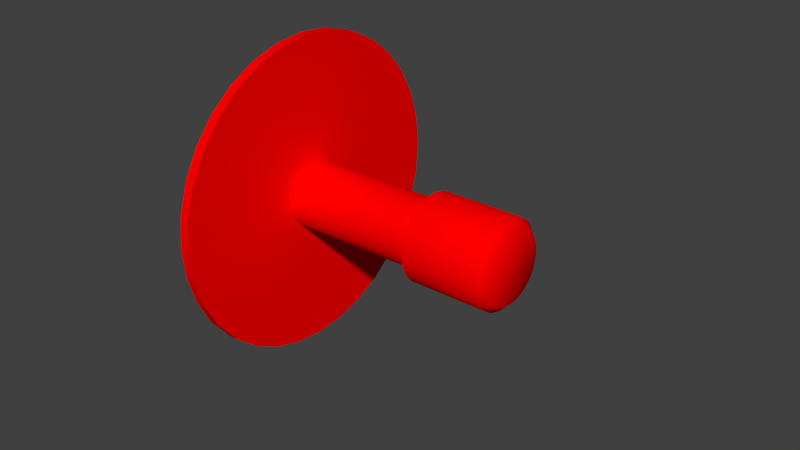 # Source: PowerPeg.blend  (saved by Blender 2.66.1; exported with 4.5.12 LTS)
import bpy
from mathutils import Matrix  # noqa: F401  (used for matrix-valued properties, if any)

bpy.ops.wm.read_factory_settings(use_empty=True)
scene = bpy.context.scene
scene.name = 'Scene'

# ---- collections
col_collection_1 = bpy.data.collections.new('Collection 1'); scene.collection.children.link(col_collection_1)

# ---- materials (node trees are filled in below, after node groups)
mat_steel = bpy.data.materials.new('Steel')
mat_steel.alpha_threshold = 0.0
mat_steel.use_transparent_shadow = False
mat_steel.roughness = 0.5
mat_steel.specular_intensity = 0.8
mat_steel.line_color = (0.0, 0.0, 0.0, 1.0)
mat_red_color = bpy.data.materials.new('Red Color')
mat_red_color.alpha_threshold = 0.0
mat_red_color.use_transparent_shadow = False
mat_red_color.diffuse_color = (1.0, 0.0, 0.0, 1.0)
mat_red_color.roughness = 0.5
mat_red_color.line_color = (0.0, 0.0, 0.0, 1.0)

# ---- material node trees

# ---- world
world_world = bpy.data.worlds.new('World'); scene.world = world_world
world_world.color = (0.05088, 0.05088, 0.05088)
world_world.use_sun_shadow = False
world_world.sun_shadow_jitter_overblur = 0.0
world_world.cycles.sampling_method = 'MANUAL'
world_world.cycles.sample_map_resolution = 256

# ---- meshes
me_cylinder = bpy.data.meshes.new('Cylinder')
me_cylinder.from_pydata([(-0.00127, 0.01905, 1.219e-08), (0.00127, 0.01905, -1.219e-08), (-0.00127, 0.01868, -0.003716), (0.00127, 0.01868, -0.003716), (-0.00127, 0.0176, -0.00729), (0.00127, 0.0176, -0.00729), (-0.00127, 0.01584, -0.01058), (0.00127, 0.01584, -0.01058), (-0.00127, 0.01347, -0.01347), (0.00127, 0.01347, -0.01347), (-0.00127, 0.01058, -0.01584), (0.00127, 0.01058, -0.01584), (-0.00127, 0.00729, -0.0176), (0.00127, 0.00729, -0.0176), (-0.00127, 0.003716, -0.01868), (0.00127, 0.003716, -0.01868), (-0.00127, -9.937e-09, -0.01905), (0.00127, 1.281e-08, -0.01905), (-0.00127, -0.003716, -0.01868), (0.00127, -0.003716, -0.01868), (-0.00127, -0.00729, -0.0176), (0.00127, -0.00729, -0.0176), (-0.00127, -0.01058, -0.01584), (0.00127, -0.01058, -0.01584), (-0.00127, -0.01347, -0.01347), (0.00127, -0.01347, -0.01347), (-0.00127, -0.01584, -0.01058), (0.00127, -0.01584, -0.01058), (-0.00127, -0.0176, -0.00729), (0.00127, -0.0176, -0.00729), (-0.00127, -0.01868, -0.003716), (0.00127, -0.01868, -0.003716), (-0.00127, -0.01905, 1.839e-08), (0.00127, -0.01905, -5.98e-09), (-0.00127, -0.01868, 0.003716), (0.00127, -0.01868, 0.003716), (-0.00127, -0.0176, 0.00729), (0.00127, -0.0176, 0.00729), (-0.00127, -0.01584, 0.01058), (0.00127, -0.01584, 0.01058), (-0.00127, -0.01347, 0.01347), (0.00127, -0.01347, 0.01347), (-0.00127, -0.01058, 0.01584), (0.00127, -0.01058, 0.01584), (-0.00127, -0.00729, 0.0176), (0.00127, -0.00729, 0.0176), (-0.00127, -0.003716, 0.01868), (0.00127, -0.003716, 0.01868), (-0.00127, 7.02e-09, 0.01905), (0.00127, 2.977e-08, 0.01905), (-0.00127, 0.003716, 0.01868), (0.00127, 0.003716, 0.01868), (-0.00127, 0.00729, 0.0176), (0.00127, 0.00729, 0.0176), (-0.00127, 0.01058, 0.01584), (0.00127, 0.01058, 0.01584), (-0.00127, 0.01347, 0.01347), (0.00127, 0.01347, 0.01347), (-0.00127, 0.01584, 0.01058), (0.00127, 0.01584, 0.01058), (-0.00127, 0.0176, 0.00729), (0.00127, 0.0176, 0.00729), (-0.00127, 0.01868, 0.003716), (0.00127, 0.01868, 0.003716)], [], [(0, 1, 3, 2), (2, 3, 5, 4), (4, 5, 7, 6), (6, 7, 9, 8), (8, 9, 11, 10), (10, 11, 13, 12), (12, 13, 15, 14), (14, 15, 17, 16), (16, 17, 19, 18), (18, 19, 21, 20), (20, 21, 23, 22), (22, 23, 25, 24), (24, 25, 27, 26), (26, 27, 29, 28), (28, 29, 31, 30), (30, 31, 33, 32), (32, 33, 35, 34), (34, 35, 37, 36), (36, 37, 39, 38), (38, 39, 41, 40), (40, 41, 43, 42), (42, 43, 45, 44), (44, 45, 47, 46), (46, 47, 49, 48), (48, 49, 51, 50), (50, 51, 53, 52), (52, 53, 55, 54), (54, 55, 57, 56), (56, 57, 59, 58), (58, 59, 61, 60), (3, 1, 63, 61, 59, 57, 55, 53, 51, 49, 47, 45, 43, 41, 39, 37, 35, 33, 31, 29, 27, 25, 23, 21, 19, 17, 15, 13, 11, 9, 7, 5), (62, 63, 1, 0), (60, 61, 63, 62), (0, 2, 4, 6, 8, 10, 12, 14, 16, 18, 20, 22, 24, 26, 28, 30, 32, 34, 36, 38, 40, 42, 44, 46, 48, 50, 52, 54, 56, 58, 60, 62)])
me_cylinder.polygons.foreach_set('use_smooth', [True] * 34)
_k = set([(0, 2), (0, 62), (1, 3), (1, 63), (2, 4), (3, 5), (4, 6), (5, 7), (6, 8), (7, 9), (8, 10), (9, 11), (10, 12), (11, 13), (12, 14), (13, 15), (14, 16), (15, 17), (16, 18), (17, 19), (18, 20), (19, 21), (20, 22), (21, 23), (22, 24), (23, 25), (24, 26), (25, 27), (26, 28), (27, 29), (28, 30), (29, 31), (30, 32), (31, 33), (32, 34), (33, 35), (34, 36), (35, 37), (36, 38), (37, 39), (38, 40), (39, 41), (40, 42), (41, 43), (42, 44), (43, 45), (44, 46), (45, 47), (46, 48), (47, 49), (48, 50), (49, 51), (50, 52), (51, 53), (52, 54), (53, 55), (54, 56), (55, 57), (56, 58), (57, 59), (58, 60), (59, 61), (60, 62), (61, 63)])
me_cylinder.attributes.new('sharp_edge', 'BOOLEAN', 'EDGE').data.foreach_set('value', [ (min(e.vertices), max(e.vertices)) in _k for e in me_cylinder.edges])
me_cylinder.materials.append(mat_steel)
me_cylinder.use_remesh_preserve_volume = False
me_cylinder.use_remesh_preserve_attributes = False
me_cylinder.use_mirror_vertex_groups = False
me_cylinder.update()
me_cylinder_003 = bpy.data.meshes.new('Cylinder.003')
me_cylinder_003.from_pydata([(0.01397, -7.516e-09, 0.0113), (-0.01397, 8.937e-09, 0.01384), (0.01397, -0.001108, 0.01125), (-0.01397, -0.001357, 0.01378), (0.01397, -0.002205, 0.01109), (-0.01397, -0.002701, 0.01358), (0.01397, -0.003281, 0.01082), (-0.01397, -0.004018, 0.01325), (0.01397, -0.004325, 0.01044), (-0.01397, -0.005297, 0.01279), (0.01397, -0.005328, 0.009968), (-0.01397, -0.006526, 0.01221), (0.01397, -0.00628, 0.009398), (-0.01397, -0.007691, 0.01151), (0.01397, -0.007171, 0.008737), (-0.01397, -0.008782, 0.0107), (0.01397, -0.007992, 0.007992), (-0.01397, -0.009788, 0.009788), (0.01397, -0.008737, 0.007171), (-0.01397, -0.0107, 0.008782), (0.01397, -0.009398, 0.00628), (-0.01397, -0.01151, 0.007691), (0.01397, -0.009968, 0.005328), (-0.01397, -0.01221, 0.006526), (0.01397, -0.01044, 0.004325), (-0.01397, -0.01279, 0.005297), (0.01397, -0.01082, 0.003281), (-0.01397, -0.01325, 0.004018), (0.01397, -0.01109, 0.002205), (-0.01397, -0.01358, 0.002701), (0.01397, -0.01125, 0.001108), (-0.01397, -0.01378, 0.001357), (0.01397, -0.0113, 7.074e-09), (-0.01397, -0.01384, -1.189e-08), (0.01397, -0.01125, -0.001108), (-0.01397, -0.01378, -0.001357), (0.01397, -0.01109, -0.002205), (-0.01397, -0.01358, -0.002701), (0.01397, -0.01082, -0.003281), (-0.01397, -0.01325, -0.004018), (0.01397, -0.01044, -0.004325), (-0.01397, -0.01279, -0.005297), (0.01397, -0.009968, -0.005328), (-0.01397, -0.01221, -0.006526), (0.01397, -0.009398, -0.00628), (-0.01397, -0.01151, -0.007691), (0.01397, -0.008737, -0.007171), (-0.01397, -0.0107, -0.008782), (0.01397, -0.007992, -0.007992), (-0.01397, -0.009788, -0.009788), (0.01397, -0.007171, -0.008737), (-0.01397, -0.008782, -0.0107), (0.01397, -0.00628, -0.009398), (-0.01397, -0.007691, -0.01151), (0.01397, -0.005328, -0.009968), (-0.01397, -0.006526, -0.01221), (0.01397, -0.004325, -0.01044), (-0.01397, -0.005297, -0.01279), (0.01397, -0.003281, -0.01082), (-0.01397, -0.004018, -0.01325), (0.01397, -0.002205, -0.01109), (-0.01397, -0.002701, -0.01358), (0.01397, -0.001108, -0.01125), (-0.01397, -0.001357, -0.01378), (0.01397, 1.557e-09, -0.0113), (-0.01397, 2.005e-08, -0.01384), (0.01397, 0.001108, -0.01125), (-0.01397, 0.001357, -0.01378), (0.01397, 0.002205, -0.01109), (-0.01397, 0.002701, -0.01358), (0.01397, 0.003281, -0.01082), (-0.01397, 0.004018, -0.01325), (0.01397, 0.004325, -0.01044), (-0.01397, 0.005298, -0.01279), (0.01397, 0.005328, -0.009968), (-0.01397, 0.006526, -0.01221), (0.01397, 0.00628, -0.009398), (-0.01397, 0.007691, -0.01151), (0.01397, 0.007171, -0.008737), (-0.01397, 0.008782, -0.0107), (0.01397, 0.007992, -0.007992), (-0.01397, 0.009789, -0.009788), (0.01397, 0.008737, -0.007171), (-0.01397, 0.0107, -0.008782), (0.01397, 0.009398, -0.00628), (-0.01397, 0.01151, -0.007691), (0.01397, 0.009968, -0.005328), (-0.01397, 0.01221, -0.006526), (0.01397, 0.01044, -0.004325), (-0.01397, 0.01279, -0.005297), (0.01397, 0.01082, -0.003281), (-0.01397, 0.01325, -0.004018), (0.01397, 0.01109, -0.002205), (-0.01397, 0.01358, -0.002701), (0.01397, 0.01125, -0.001108), (-0.01397, 0.01378, -0.001357), (0.01397, 0.0113, 3.661e-09), (-0.01397, 0.01384, -1.607e-08), (0.01397, 0.01125, 0.001108), (-0.01397, 0.01378, 0.001357), (0.01397, 0.01109, 0.002205), (-0.01397, 0.01358, 0.002701), (0.01397, 0.01082, 0.003281), (-0.01397, 0.01325, 0.004018), (0.01397, 0.01044, 0.004325), (-0.01397, 0.01279, 0.005297), (0.01397, 0.009968, 0.005328), (-0.01397, 0.01221, 0.006526), (0.01397, 0.009398, 0.00628), (-0.01397, 0.01151, 0.007691), (0.01397, 0.008737, 0.007171), (-0.01397, 0.0107, 0.008782), (0.01397, 0.007992, 0.007992), (-0.01397, 0.009789, 0.009788), (0.01397, 0.007171, 0.008737), (-0.01397, 0.008782, 0.0107), (0.01397, 0.00628, 0.009398), (-0.01397, 0.007691, 0.01151), (0.01397, 0.005328, 0.009968), (-0.01397, 0.006526, 0.01221), (0.01397, 0.004325, 0.01044), (-0.01397, 0.005298, 0.01279), (0.01397, 0.003281, 0.01082), (-0.01397, 0.004018, 0.01325), (0.01397, 0.002205, 0.01109), (-0.01397, 0.002701, 0.01358), (0.01397, 0.001108, 0.01125), (-0.01397, 0.001357, 0.01378), (0.01143, -7.312e-09, 0.01384), (0.01143, -0.001357, 0.01378), (0.01143, -0.002701, 0.01358), (0.01143, -0.004018, 0.01325), (0.01143, -0.005297, 0.01279), (0.01143, -0.006526, 0.01221), (0.01143, -0.007691, 0.01151), (0.01143, -0.008782, 0.0107), (0.01143, -0.009788, 0.009788), (0.01143, -0.0107, 0.008782), (0.01143, -0.01151, 0.007691), (0.01143, -0.01221, 0.006526), (0.01143, -0.01279, 0.005297), (0.01143, -0.01325, 0.004018), (0.01143, -0.01358, 0.002701), (0.01143, -0.01378, 0.001357), (0.01143, -0.01384, 6.786e-09), (0.01143, -0.01378, -0.001357), (0.01143, -0.01358, -0.002701), (0.01143, -0.01325, -0.004018), (0.01143, -0.01279, -0.005297), (0.01143, -0.01221, -0.006526), (0.01143, -0.01151, -0.007691), (0.01143, -0.0107, -0.008782), (0.01143, -0.009788, -0.009788), (0.01143, -0.008782, -0.0107), (0.01143, -0.007691, -0.01151), (0.01143, -0.006526, -0.01221), (0.01143, -0.005297, -0.01279), (0.01143, -0.004018, -0.01325), (0.01143, -0.002701, -0.01358), (0.01143, -0.001357, -0.01378), (0.01143, 3.799e-09, -0.01384), (0.01143, 0.001357, -0.01378), (0.01143, 0.002701, -0.01358), (0.01143, 0.004018, -0.01325), (0.01143, 0.005297, -0.01279), (0.01143, 0.006526, -0.01221), (0.01143, 0.007691, -0.01151), (0.01143, 0.008782, -0.0107), (0.01143, 0.009788, -0.009788), (0.01143, 0.0107, -0.008782), (0.01143, 0.01151, -0.007691), (0.01143, 0.01221, -0.006526), (0.01143, 0.01279, -0.005297), (0.01143, 0.01325, -0.004018), (0.01143, 0.01358, -0.002701), (0.01143, 0.01378, -0.001357), (0.01143, 0.01384, 2.606e-09), (0.01143, 0.01378, 0.001357), (0.01143, 0.01358, 0.002701), (0.01143, 0.01325, 0.004018), (0.01143, 0.01279, 0.005297), (0.01143, 0.01221, 0.006526), (0.01143, 0.01151, 0.007691), (0.01143, 0.0107, 0.008782), (0.01143, 0.009788, 0.009788), (0.01143, 0.008782, 0.0107), (0.01143, 0.007691, 0.01151), (0.01143, 0.006526, 0.01221), (0.01143, 0.005298, 0.01279), (0.01143, 0.004018, 0.01325), (0.01143, 0.002701, 0.01358), (0.01143, 0.001357, 0.01378)], [], [(128, 1, 3, 129), (129, 3, 5, 130), (130, 5, 7, 131), (131, 7, 9, 132), (132, 9, 11, 133), (133, 11, 13, 134), (134, 13, 15, 135), (135, 15, 17, 136), (136, 17, 19, 137), (137, 19, 21, 138), (138, 21, 23, 139), (139, 23, 25, 140), (140, 25, 27, 141), (141, 27, 29, 142), (142, 29, 31, 143), (143, 31, 33, 144), (144, 33, 35, 145), (145, 35, 37, 146), (146, 37, 39, 147), (147, 39, 41, 148), (148, 41, 43, 149), (149, 43, 45, 150), (150, 45, 47, 151), (151, 47, 49, 152), (152, 49, 51, 153), (153, 51, 53, 154), (154, 53, 55, 155), (155, 55, 57, 156), (156, 57, 59, 157), (157, 59, 61, 158), (158, 61, 63, 159), (159, 63, 65, 160), (160, 65, 67, 161), (161, 67, 69, 162), (162, 69, 71, 163), (163, 71, 73, 164), (164, 73, 75, 165), (165, 75, 77, 166), (166, 77, 79, 167), (167, 79, 81, 168), (168, 81, 83, 169), (169, 83, 85, 170), (170, 85, 87, 171), (171, 87, 89, 172), (172, 89, 91, 173), (173, 91, 93, 174), (174, 93, 95, 175), (175, 95, 97, 176), (176, 97, 99, 177), (177, 99, 101, 178), (178, 101, 103, 179), (179, 103, 105, 180), (180, 105, 107, 181), (181, 107, 109, 182), (182, 109, 111, 183), (183, 111, 113, 184), (184, 113, 115, 185), (185, 115, 117, 186), (186, 117, 119, 187), (187, 119, 121, 188), (188, 121, 123, 189), (189, 123, 125, 190), (3, 1, 127, 125, 123, 121, 119, 117, 115, 113, 111, 109, 107, 105, 103, 101, 99, 97, 95, 93, 91, 89, 87, 85, 83, 81, 79, 77, 75, 73, 71, 69, 67, 65, 63, 61, 59, 57, 55, 53, 51, 49, 47, 45, 43, 41, 39, 37, 35, 33, 31, 29, 27, 25, 23, 21, 19, 17, 15, 13, 11, 9, 7, 5), (191, 127, 1, 128), (190, 125, 127, 191), (126, 0, 2, 4, 6, 8, 10, 12, 14, 16, 18, 20, 22, 24, 26, 28, 30, 32, 34, 36, 38, 40, 42, 44, 46, 48, 50, 52, 54, 56, 58, 60, 62, 64, 66, 68, 70, 72, 74, 76, 78, 80, 82, 84, 86, 88, 90, 92, 94, 96, 98, 100, 102, 104, 106, 108, 110, 112, 114, 116, 118, 120, 122, 124), (0, 128, 129, 2), (2, 129, 130, 4), (4, 130, 131, 6), (6, 131, 132, 8), (8, 132, 133, 10), (10, 133, 134, 12), (12, 134, 135, 14), (14, 135, 136, 16), (16, 136, 137, 18), (18, 137, 138, 20), (20, 138, 139, 22), (22, 139, 140, 24), (24, 140, 141, 26), (26, 141, 142, 28), (28, 142, 143, 30), (30, 143, 144, 32), (32, 144, 145, 34), (34, 145, 146, 36), (36, 146, 147, 38), (38, 147, 148, 40), (40, 148, 149, 42), (42, 149, 150, 44), (44, 150, 151, 46), (46, 151, 152, 48), (48, 152, 153, 50), (50, 153, 154, 52), (52, 154, 155, 54), (54, 155, 156, 56), (56, 156, 157, 58), (58, 157, 158, 60), (60, 158, 159, 62), (62, 159, 160, 64), (64, 160, 161, 66), (66, 161, 162, 68), (68, 162, 163, 70), (70, 163, 164, 72), (72, 164, 165, 74), (74, 165, 166, 76), (76, 166, 167, 78), (78, 167, 168, 80), (80, 168, 169, 82), (82, 169, 170, 84), (84, 170, 171, 86), (86, 171, 172, 88), (88, 172, 173, 90), (90, 173, 174, 92), (92, 174, 175, 94), (94, 175, 176, 96), (96, 176, 177, 98), (98, 177, 178, 100), (100, 178, 179, 102), (102, 179, 180, 104), (104, 180, 181, 106), (106, 181, 182, 108), (108, 182, 183, 110), (110, 183, 184, 112), (112, 184, 185, 114), (114, 185, 186, 116), (116, 186, 187, 118), (118, 187, 188, 120), (120, 188, 189, 122), (122, 189, 190, 124), (126, 191, 128, 0), (124, 190, 191, 126)])
me_cylinder_003.polygons.foreach_set('use_smooth', [True] * 130)
_k = set([(1, 3), (1, 127), (3, 5), (5, 7), (7, 9), (9, 11), (11, 13), (13, 15), (15, 17), (17, 19), (19, 21), (21, 23), (23, 25), (25, 27), (27, 29), (29, 31), (31, 33), (33, 35), (35, 37), (37, 39), (39, 41), (41, 43), (43, 45), (45, 47), (47, 49), (49, 51), (51, 53), (53, 55), (55, 57), (57, 59), (59, 61), (61, 63), (63, 65), (65, 67), (67, 69), (69, 71), (71, 73), (73, 75), (75, 77), (77, 79), (79, 81), (81, 83), (83, 85), (85, 87), (87, 89), (89, 91), (91, 93), (93, 95), (95, 97), (97, 99), (99, 101), (101, 103), (103, 105), (105, 107), (107, 109), (109, 111), (111, 113), (113, 115), (115, 117), (117, 119), (119, 121), (121, 123), (123, 125), (125, 127)])
me_cylinder_003.attributes.new('sharp_edge', 'BOOLEAN', 'EDGE').data.foreach_set('value', [ (min(e.vertices), max(e.vertices)) in _k for e in me_cylinder_003.edges])
me_cylinder_003.materials.append(mat_red_color)
me_cylinder_003.use_remesh_preserve_volume = False
me_cylinder_003.use_remesh_preserve_attributes = False
me_cylinder_003.use_mirror_vertex_groups = False
me_cylinder_003.update()
me_cylinder_002 = bpy.data.meshes.new('Cylinder.002')
me_cylinder_002.from_pydata([(0.0381, -2.437e-08, 0.01067), (-0.0381, 2.437e-08, 0.01067), (0.0381, -0.001046, 0.01062), (-0.0381, -0.001046, 0.01062), (0.0381, -0.002081, 0.01046), (-0.0381, -0.002081, 0.01046), (0.0381, -0.003097, 0.01021), (-0.0381, -0.003097, 0.01021), (0.0381, -0.004082, 0.009856), (-0.0381, -0.004082, 0.009856), (0.0381, -0.005029, 0.009408), (-0.0381, -0.005029, 0.009408), (0.0381, -0.005927, 0.00887), (-0.0381, -0.005927, 0.00887), (0.0381, -0.006768, 0.008247), (-0.0381, -0.006768, 0.008246), (0.0381, -0.007543, 0.007543), (-0.0381, -0.007543, 0.007543), (0.0381, -0.008247, 0.006768), (-0.0381, -0.008246, 0.006768), (0.0381, -0.00887, 0.005927), (-0.0381, -0.00887, 0.005927), (0.0381, -0.009408, 0.005029), (-0.0381, -0.009408, 0.005029), (0.0381, -0.009856, 0.004082), (-0.0381, -0.009856, 0.004082), (0.0381, -0.01021, 0.003097), (-0.0381, -0.01021, 0.003097), (0.0381, -0.01046, 0.002081), (-0.0381, -0.01046, 0.002081), (0.0381, -0.01062, 0.001046), (-0.0381, -0.01062, 0.001046), (0.0381, -0.01067, 2.264e-08), (-0.0381, -0.01067, -2.611e-08), (0.0381, -0.01062, -0.001046), (-0.0381, -0.01062, -0.001046), (0.0381, -0.01046, -0.002081), (-0.0381, -0.01046, -0.002081), (0.0381, -0.01021, -0.003097), (-0.0381, -0.01021, -0.003097), (0.0381, -0.009856, -0.004082), (-0.0381, -0.009856, -0.004082), (0.0381, -0.009408, -0.005029), (-0.0381, -0.009408, -0.005029), (0.0381, -0.00887, -0.005927), (-0.0381, -0.00887, -0.005927), (0.0381, -0.008246, -0.006768), (-0.0381, -0.008246, -0.006768), (0.0381, -0.007543, -0.007543), (-0.0381, -0.007543, -0.007543), (0.0381, -0.006768, -0.008246), (-0.0381, -0.006768, -0.008247), (0.0381, -0.005927, -0.00887), (-0.0381, -0.005927, -0.00887), (0.0381, -0.005029, -0.009408), (-0.0381, -0.005029, -0.009408), (0.0381, -0.004082, -0.009856), (-0.0381, -0.004082, -0.009856), (0.0381, -0.003097, -0.01021), (-0.0381, -0.003097, -0.01021), (0.0381, -0.002081, -0.01046), (-0.0381, -0.002081, -0.01046), (0.0381, -0.001046, -0.01062), (-0.0381, -0.001046, -0.01062), (0.0381, -1.581e-08, -0.01067), (-0.0381, 3.294e-08, -0.01067), (0.0381, 0.001046, -0.01062), (-0.0381, 0.001046, -0.01062), (0.0381, 0.002081, -0.01046), (-0.0381, 0.002081, -0.01046), (0.0381, 0.003097, -0.01021), (-0.0381, 0.003097, -0.01021), (0.0381, 0.004082, -0.009856), (-0.0381, 0.004083, -0.009856), (0.0381, 0.005029, -0.009408), (-0.0381, 0.005029, -0.009408), (0.0381, 0.005927, -0.00887), (-0.0381, 0.005927, -0.00887), (0.0381, 0.006768, -0.008246), (-0.0381, 0.006768, -0.008246), (0.0381, 0.007543, -0.007543), (-0.0381, 0.007543, -0.007543), (0.0381, 0.008246, -0.006768), (-0.0381, 0.008247, -0.006768), (0.0381, 0.00887, -0.005927), (-0.0381, 0.00887, -0.005927), (0.0381, 0.009408, -0.005029), (-0.0381, 0.009408, -0.005029), (0.0381, 0.009856, -0.004082), (-0.0381, 0.009856, -0.004082), (0.0381, 0.01021, -0.003097), (-0.0381, 0.01021, -0.003097), (0.0381, 0.01046, -0.002081), (-0.0381, 0.01046, -0.002081), (0.0381, 0.01062, -0.001046), (-0.0381, 0.01062, -0.001046), (0.0381, 0.01067, 1.942e-08), (-0.0381, 0.01067, -2.933e-08), (0.0381, 0.01062, 0.001046), (-0.0381, 0.01062, 0.001046), (0.0381, 0.01046, 0.002081), (-0.0381, 0.01046, 0.002081), (0.0381, 0.01021, 0.003097), (-0.0381, 0.01021, 0.003097), (0.0381, 0.009856, 0.004082), (-0.0381, 0.009856, 0.004082), (0.0381, 0.009408, 0.005029), (-0.0381, 0.009408, 0.005029), (0.0381, 0.00887, 0.005927), (-0.0381, 0.00887, 0.005927), (0.0381, 0.008246, 0.006768), (-0.0381, 0.008247, 0.006768), (0.0381, 0.007543, 0.007543), (-0.0381, 0.007543, 0.007543), (0.0381, 0.006768, 0.008246), (-0.0381, 0.006768, 0.008246), (0.0381, 0.005927, 0.00887), (-0.0381, 0.005927, 0.00887), (0.0381, 0.005029, 0.009408), (-0.0381, 0.005029, 0.009408), (0.0381, 0.004082, 0.009856), (-0.0381, 0.004083, 0.009856), (0.0381, 0.003097, 0.01021), (-0.0381, 0.003097, 0.01021), (0.0381, 0.002081, 0.01046), (-0.0381, 0.002081, 0.01046), (0.0381, 0.001046, 0.01062), (-0.0381, 0.001046, 0.01062)], [], [(0, 1, 3, 2), (2, 3, 5, 4), (4, 5, 7, 6), (6, 7, 9, 8), (8, 9, 11, 10), (10, 11, 13, 12), (12, 13, 15, 14), (14, 15, 17, 16), (16, 17, 19, 18), (18, 19, 21, 20), (20, 21, 23, 22), (22, 23, 25, 24), (24, 25, 27, 26), (26, 27, 29, 28), (28, 29, 31, 30), (30, 31, 33, 32), (32, 33, 35, 34), (34, 35, 37, 36), (36, 37, 39, 38), (38, 39, 41, 40), (40, 41, 43, 42), (42, 43, 45, 44), (44, 45, 47, 46), (46, 47, 49, 48), (48, 49, 51, 50), (50, 51, 53, 52), (52, 53, 55, 54), (54, 55, 57, 56), (56, 57, 59, 58), (58, 59, 61, 60), (60, 61, 63, 62), (62, 63, 65, 64), (64, 65, 67, 66), (66, 67, 69, 68), (68, 69, 71, 70), (70, 71, 73, 72), (72, 73, 75, 74), (74, 75, 77, 76), (76, 77, 79, 78), (78, 79, 81, 80), (80, 81, 83, 82), (82, 83, 85, 84), (84, 85, 87, 86), (86, 87, 89, 88), (88, 89, 91, 90), (90, 91, 93, 92), (92, 93, 95, 94), (94, 95, 97, 96), (96, 97, 99, 98), (98, 99, 101, 100), (100, 101, 103, 102), (102, 103, 105, 104), (104, 105, 107, 106), (106, 107, 109, 108), (108, 109, 111, 110), (110, 111, 113, 112), (112, 113, 115, 114), (114, 115, 117, 116), (116, 117, 119, 118), (118, 119, 121, 120), (120, 121, 123, 122), (122, 123, 125, 124), (3, 1, 127, 125, 123, 121, 119, 117, 115, 113, 111, 109, 107, 105, 103, 101, 99, 97, 95, 93, 91, 89, 87, 85, 83, 81, 79, 77, 75, 73, 71, 69, 67, 65, 63, 61, 59, 57, 55, 53, 51, 49, 47, 45, 43, 41, 39, 37, 35, 33, 31, 29, 27, 25, 23, 21, 19, 17, 15, 13, 11, 9, 7, 5), (126, 127, 1, 0), (124, 125, 127, 126), (0, 2, 4, 6, 8, 10, 12, 14, 16, 18, 20, 22, 24, 26, 28, 30, 32, 34, 36, 38, 40, 42, 44, 46, 48, 50, 52, 54, 56, 58, 60, 62, 64, 66, 68, 70, 72, 74, 76, 78, 80, 82, 84, 86, 88, 90, 92, 94, 96, 98, 100, 102, 104, 106, 108, 110, 112, 114, 116, 118, 120, 122, 124, 126)])
me_cylinder_002.polygons.foreach_set('use_smooth', [True] * 66)
_k = set([(0, 2), (0, 126), (1, 3), (1, 127), (2, 4), (3, 5), (4, 6), (5, 7), (6, 8), (7, 9), (8, 10), (9, 11), (10, 12), (11, 13), (12, 14), (13, 15), (14, 16), (15, 17), (16, 18), (17, 19), (18, 20), (19, 21), (20, 22), (21, 23), (22, 24), (23, 25), (24, 26), (25, 27), (26, 28), (27, 29), (28, 30), (29, 31), (30, 32), (31, 33), (32, 34), (33, 35), (34, 36), (35, 37), (36, 38), (37, 39), (38, 40), (39, 41), (40, 42), (41, 43), (42, 44), (43, 45), (44, 46), (45, 47), (46, 48), (47, 49), (48, 50), (49, 51), (50, 52), (51, 53), (52, 54), (53, 55), (54, 56), (55, 57), (56, 58), (57, 59), (58, 60), (59, 61), (60, 62), (61, 63), (62, 64), (63, 65), (64, 66), (65, 67), (66, 68), (67, 69), (68, 70), (69, 71), (70, 72), (71, 73), (72, 74), (73, 75), (74, 76), (75, 77), (76, 78), (77, 79), (78, 80), (79, 81), (80, 82), (81, 83), (82, 84), (83, 85), (84, 86), (85, 87), (86, 88), (87, 89), (88, 90), (89, 91), (90, 92), (91, 93), (92, 94), (93, 95), (94, 96), (95, 97), (96, 98), (97, 99), (98, 100), (99, 101), (100, 102), (101, 103), (102, 104), (103, 105), (104, 106), (105, 107), (106, 108), (107, 109), (108, 110), (109, 111), (110, 112), (111, 113), (112, 114), (113, 115), (114, 116), (115, 117), (116, 118), (117, 119), (118, 120), (119, 121), (120, 122), (121, 123), (122, 124), (123, 125), (124, 126), (125, 127)])
me_cylinder_002.attributes.new('sharp_edge', 'BOOLEAN', 'EDGE').data.foreach_set('value', [ (min(e.vertices), max(e.vertices)) in _k for e in me_cylinder_002.edges])
me_cylinder_002.materials.append(mat_red_color)
me_cylinder_002.use_remesh_preserve_volume = False
me_cylinder_002.use_remesh_preserve_attributes = False
me_cylinder_002.use_mirror_vertex_groups = False
me_cylinder_002.update()
me_cylinder_001 = bpy.data.meshes.new('Cylinder.001')
me_cylinder_001.from_pydata([(0.001587, -1.016e-09, 0.0508), (-0.001587, 1.016e-09, 0.0508), (0.001587, -0.009911, 0.04982), (-0.001588, -0.009911, 0.04982), (0.001587, -0.01944, 0.04693), (-0.001588, -0.01944, 0.04693), (0.001587, -0.02822, 0.04224), (-0.001588, -0.02822, 0.04224), (0.001587, -0.03592, 0.03592), (-0.001588, -0.03592, 0.03592), (0.001587, -0.04224, 0.02822), (-0.001588, -0.04224, 0.02822), (0.001587, -0.04693, 0.01944), (-0.001588, -0.04693, 0.01944), (0.001587, -0.04982, 0.009911), (-0.001588, -0.04982, 0.009911), (0.001587, -0.0508, 5.641e-09), (-0.001588, -0.0508, 2.03e-09), (0.001587, -0.04982, -0.009911), (-0.001588, -0.04982, -0.009911), (0.001587, -0.04693, -0.01944), (-0.001588, -0.04693, -0.01944), (0.001587, -0.04224, -0.02822), (-0.001587, -0.04224, -0.02822), (0.001587, -0.03592, -0.03592), (-0.001587, -0.03592, -0.03592), (0.001587, -0.02822, -0.04224), (-0.001587, -0.02822, -0.04224), (0.001587, -0.01944, -0.04693), (-0.001587, -0.01944, -0.04693), (0.001587, -0.009911, -0.04982), (-0.001587, -0.009911, -0.04982), (0.001587, 1.554e-08, -0.0508), (-0.001587, 1.757e-08, -0.0508), (0.001588, 0.009911, -0.04982), (-0.001587, 0.009911, -0.04982), (0.001588, 0.01944, -0.04693), (-0.001587, 0.01944, -0.04693), (0.001588, 0.02822, -0.04224), (-0.001587, 0.02822, -0.04224), (0.001588, 0.03592, -0.03592), (-0.001587, 0.03592, -0.03592), (0.001588, 0.04224, -0.02822), (-0.001587, 0.04224, -0.02822), (0.001588, 0.04693, -0.01944), (-0.001587, 0.04693, -0.01944), (0.001588, 0.04982, -0.009911), (-0.001587, 0.04982, -0.009911), (0.001588, 0.0508, 5.086e-08), (-0.001587, 0.0508, 4.725e-08), (0.001588, 0.04982, 0.009911), (-0.001587, 0.04982, 0.009911), (0.001588, 0.04693, 0.01944), (-0.001587, 0.04693, 0.01944), (0.001587, 0.04224, 0.02822), (-0.001587, 0.04224, 0.02822), (0.001587, 0.03592, 0.03592), (-0.001587, 0.03592, 0.03592), (0.001587, 0.02822, 0.04224), (-0.001587, 0.02822, 0.04224), (0.001587, 0.01944, 0.04693), (-0.001587, 0.01944, 0.04693), (0.001587, 0.009911, 0.04982), (-0.001587, 0.009911, 0.04982), (0.001587, -0.001101, 0.05069), (0.001587, -0.002202, 0.05058), (0.001587, -0.003304, 0.05047), (0.001587, -0.004405, 0.05037), (0.001587, -0.005506, 0.05026), (0.001587, -0.006607, 0.05015), (0.001587, -0.007708, 0.05004), (0.001587, -0.008809, 0.04993), (0.001587, -0.01097, 0.0495), (0.001587, -0.01203, 0.04918), (0.001587, -0.01309, 0.04886), (0.001587, -0.01415, 0.04854), (0.001587, -0.0152, 0.04822), (0.001587, -0.01626, 0.0479), (0.001587, -0.01732, 0.04758), (0.001587, -0.01838, 0.04725), (0.001587, -0.02042, 0.04641), (0.001587, -0.02139, 0.04589), (0.001587, -0.02237, 0.04537), (0.001587, -0.02334, 0.04485), (0.001587, -0.02432, 0.04433), (0.001587, -0.0253, 0.0438), (0.001587, -0.02627, 0.04328), (0.001587, -0.02725, 0.04276), (0.001587, -0.02908, 0.04154), (0.001587, -0.02993, 0.04083), (0.001587, -0.03079, 0.04013), (0.001587, -0.03164, 0.03943), (0.001587, -0.0325, 0.03873), (0.001587, -0.03336, 0.03803), (0.001587, -0.03421, 0.03732), (0.001587, -0.03507, 0.03662), (0.001587, -0.03662, 0.03507), (0.001587, -0.03732, 0.03421), (0.001587, -0.03803, 0.03336), (0.001587, -0.03873, 0.0325), (0.001587, -0.03943, 0.03164), (0.001587, -0.04013, 0.03079), (0.001587, -0.04083, 0.02993), (0.001587, -0.04154, 0.02908), (0.001587, -0.04276, 0.02725), (0.001587, -0.04328, 0.02627), (0.001587, -0.0438, 0.0253), (0.001587, -0.04433, 0.02432), (0.001587, -0.04485, 0.02334), (0.001587, -0.04537, 0.02237), (0.001587, -0.04589, 0.02139), (0.001587, -0.04641, 0.02042), (0.001587, -0.04725, 0.01838), (0.001587, -0.04758, 0.01732), (0.001587, -0.0479, 0.01626), (0.001587, -0.04822, 0.0152), (0.001587, -0.04854, 0.01415), (0.001587, -0.04886, 0.01309), (0.001587, -0.04918, 0.01203), (0.001587, -0.0495, 0.01097), (0.001587, -0.04993, 0.008809), (0.001587, -0.05004, 0.007708), (0.001587, -0.05015, 0.006607), (0.001587, -0.05026, 0.005506), (0.001587, -0.05037, 0.004405), (0.001587, -0.05047, 0.003304), (0.001587, -0.05058, 0.002202), (0.001587, -0.05069, 0.001101), (0.001587, -0.05069, -0.001101), (0.001587, -0.05058, -0.002202), (0.001587, -0.05047, -0.003304), (0.001587, -0.05037, -0.004405), (0.001587, -0.05026, -0.005506), (0.001587, -0.05015, -0.006607), (0.001587, -0.05004, -0.007708), (0.001587, -0.04993, -0.008809), (0.001587, -0.0495, -0.01097), (0.001587, -0.04918, -0.01203), (0.001587, -0.04886, -0.01309), (0.001587, -0.04854, -0.01415), (0.001587, -0.04822, -0.0152), (0.001587, -0.0479, -0.01626), (0.001587, -0.04758, -0.01732), (0.001587, -0.04725, -0.01838), (0.001587, -0.04641, -0.02042), (0.001587, -0.04589, -0.02139), (0.001587, -0.04537, -0.02237), (0.001587, -0.04485, -0.02334), (0.001587, -0.04433, -0.02432), (0.001587, -0.0438, -0.0253), (0.001587, -0.04328, -0.02627), (0.001587, -0.04276, -0.02725), (0.001587, -0.04154, -0.02908), (0.001587, -0.04083, -0.02993), (0.001587, -0.04013, -0.03079), (0.001587, -0.03943, -0.03164), (0.001587, -0.03873, -0.0325), (0.001587, -0.03803, -0.03335), (0.001587, -0.03732, -0.03421), (0.001587, -0.03662, -0.03507), (0.001587, -0.03507, -0.03662), (0.001587, -0.03421, -0.03732), (0.001587, -0.03336, -0.03803), (0.001587, -0.0325, -0.03873), (0.001587, -0.03164, -0.03943), (0.001587, -0.03079, -0.04013), (0.001587, -0.02993, -0.04083), (0.001587, -0.02908, -0.04154), (0.001587, -0.02725, -0.04276), (0.001587, -0.02627, -0.04328), (0.001587, -0.0253, -0.0438), (0.001587, -0.02432, -0.04433), (0.001587, -0.02334, -0.04485), (0.001587, -0.02237, -0.04537), (0.001587, -0.02139, -0.04589), (0.001587, -0.02042, -0.04641), (0.001587, -0.01838, -0.04725), (0.001587, -0.01732, -0.04758), (0.001587, -0.01626, -0.0479), (0.001587, -0.0152, -0.04822), (0.001587, -0.01415, -0.04854), (0.001587, -0.01309, -0.04886), (0.001587, -0.01203, -0.04918), (0.001587, -0.01097, -0.0495), (0.001587, -0.008809, -0.04993), (0.001587, -0.007708, -0.05004), (0.001587, -0.006607, -0.05015), (0.001587, -0.005506, -0.05026), (0.001587, -0.004405, -0.05037), (0.001587, -0.003304, -0.05047), (0.001587, -0.002202, -0.05058), (0.001587, -0.001101, -0.05069), (0.001588, 0.001101, -0.05069), (0.001588, 0.002202, -0.05058), (0.001588, 0.003304, -0.05047), (0.001588, 0.004405, -0.05037), (0.001588, 0.005506, -0.05026), (0.001588, 0.006607, -0.05015), (0.001588, 0.007708, -0.05004), (0.001588, 0.008809, -0.04993), (0.001588, 0.01097, -0.0495), (0.001588, 0.01203, -0.04918), (0.001588, 0.01309, -0.04886), (0.001588, 0.01415, -0.04854), (0.001588, 0.0152, -0.04822), (0.001588, 0.01626, -0.0479), (0.001588, 0.01732, -0.04758), (0.001588, 0.01838, -0.04725), (0.001588, 0.02042, -0.04641), (0.001588, 0.02139, -0.04589), (0.001588, 0.02237, -0.04537), (0.001588, 0.02334, -0.04485), (0.001588, 0.02432, -0.04433), (0.001588, 0.0253, -0.0438), (0.001588, 0.02627, -0.04328), (0.001588, 0.02725, -0.04276), (0.001588, 0.02908, -0.04154), (0.001588, 0.02993, -0.04083), (0.001588, 0.03079, -0.04013), (0.001588, 0.03164, -0.03943), (0.001588, 0.0325, -0.03873), (0.001588, 0.03336, -0.03803), (0.001588, 0.03421, -0.03732), (0.001588, 0.03507, -0.03662), (0.001588, 0.03662, -0.03507), (0.001588, 0.03732, -0.03421), (0.001588, 0.03803, -0.03335), (0.001588, 0.03873, -0.0325), (0.001588, 0.03943, -0.03164), (0.001588, 0.04013, -0.03079), (0.001588, 0.04083, -0.02993), (0.001588, 0.04154, -0.02908), (0.001588, 0.04276, -0.02725), (0.001588, 0.04328, -0.02627), (0.001588, 0.0438, -0.0253), (0.001588, 0.04433, -0.02432), (0.001588, 0.04485, -0.02334), (0.001588, 0.04537, -0.02237), (0.001588, 0.04589, -0.02139), (0.001588, 0.04641, -0.02042), (0.001588, 0.04725, -0.01838), (0.001588, 0.04758, -0.01732), (0.001588, 0.0479, -0.01626), (0.001588, 0.04822, -0.0152), (0.001588, 0.04854, -0.01415), (0.001588, 0.04886, -0.01309), (0.001588, 0.04918, -0.01203), (0.001588, 0.0495, -0.01097), (0.001588, 0.04993, -0.008809), (0.001588, 0.05004, -0.007708), (0.001588, 0.05015, -0.006607), (0.001588, 0.05026, -0.005506), (0.001588, 0.05037, -0.004405), (0.001588, 0.05047, -0.003303), (0.001588, 0.05058, -0.002202), (0.001588, 0.05069, -0.001101), (0.001588, 0.05069, 0.001101), (0.001588, 0.05058, 0.002202), (0.001588, 0.05047, 0.003304), (0.001588, 0.05037, 0.004405), (0.001588, 0.05026, 0.005506), (0.001588, 0.05015, 0.006607), (0.001588, 0.05004, 0.007708), (0.001588, 0.04993, 0.008809), (0.001588, 0.0495, 0.01097), (0.001588, 0.04918, 0.01203), (0.001588, 0.04886, 0.01309), (0.001588, 0.04854, 0.01415), (0.001588, 0.04822, 0.0152), (0.001588, 0.0479, 0.01626), (0.001588, 0.04758, 0.01732), (0.001588, 0.04725, 0.01838), (0.001588, 0.04641, 0.02042), (0.001588, 0.04589, 0.02139), (0.001588, 0.04537, 0.02237), (0.001588, 0.04485, 0.02334), (0.001588, 0.04433, 0.02432), (0.001588, 0.0438, 0.0253), (0.001587, 0.04328, 0.02627), (0.001587, 0.04276, 0.02725), (0.001587, 0.04154, 0.02908), (0.001587, 0.04083, 0.02993), (0.001587, 0.04013, 0.03079), (0.001587, 0.03943, 0.03164), (0.001587, 0.03873, 0.0325), (0.001587, 0.03803, 0.03336), (0.001587, 0.03732, 0.03421), (0.001587, 0.03662, 0.03507), (0.001587, 0.03507, 0.03662), (0.001587, 0.03421, 0.03732), (0.001587, 0.03335, 0.03803), (0.001587, 0.0325, 0.03873), (0.001587, 0.03164, 0.03943), (0.001587, 0.03079, 0.04013), (0.001587, 0.02993, 0.04083), (0.001587, 0.02908, 0.04154), (0.001587, 0.02725, 0.04276), (0.001587, 0.02627, 0.04328), (0.001587, 0.0253, 0.0438), (0.001587, 0.02432, 0.04433), (0.001587, 0.02334, 0.04485), (0.001587, 0.02237, 0.04537), (0.001587, 0.02139, 0.04589), (0.001587, 0.02042, 0.04641), (0.001587, 0.01838, 0.04725), (0.001587, 0.01732, 0.04758), (0.001587, 0.01626, 0.0479), (0.001587, 0.0152, 0.04822), (0.001587, 0.01415, 0.04854), (0.001587, 0.01309, 0.04886), (0.001587, 0.01203, 0.04918), (0.001587, 0.01097, 0.0495), (0.001587, 0.008809, 0.04993), (0.001587, 0.007708, 0.05004), (0.001587, 0.006607, 0.05015), (0.001587, 0.005506, 0.05026), (0.001587, 0.004405, 0.05037), (0.001587, 0.003304, 0.05047), (0.001587, 0.002202, 0.05058), (0.001587, 0.001101, 0.05069)], [], [(0, 1, 3, 2, 71, 70, 69, 68, 67, 66, 65, 64), (2, 3, 5, 4, 79, 78, 77, 76, 75, 74, 73, 72), (4, 5, 7, 6, 87, 86, 85, 84, 83, 82, 81, 80), (6, 7, 9, 8, 95, 94, 93, 92, 91, 90, 89, 88), (8, 9, 11, 10, 103, 102, 101, 100, 99, 98, 97, 96), (10, 11, 13, 12, 111, 110, 109, 108, 107, 106, 105, 104), (12, 13, 15, 14, 119, 118, 117, 116, 115, 114, 113, 112), (14, 15, 17, 16, 127, 126, 125, 124, 123, 122, 121, 120), (16, 17, 19, 18, 135, 134, 133, 132, 131, 130, 129, 128), (18, 19, 21, 20, 143, 142, 141, 140, 139, 138, 137, 136), (20, 21, 23, 22, 151, 150, 149, 148, 147, 146, 145, 144), (22, 23, 25, 24, 159, 158, 157, 156, 155, 154, 153, 152), (24, 25, 27, 26, 167, 166, 165, 164, 163, 162, 161, 160), (26, 27, 29, 28, 175, 174, 173, 172, 171, 170, 169, 168), (28, 29, 31, 30, 183, 182, 181, 180, 179, 178, 177, 176), (30, 31, 33, 32, 191, 190, 189, 188, 187, 186, 185, 184), (32, 33, 35, 34, 199, 198, 197, 196, 195, 194, 193, 192), (34, 35, 37, 36, 207, 206, 205, 204, 203, 202, 201, 200), (36, 37, 39, 38, 215, 214, 213, 212, 211, 210, 209, 208), (38, 39, 41, 40, 223, 222, 221, 220, 219, 218, 217, 216), (40, 41, 43, 42, 231, 230, 229, 228, 227, 226, 225, 224), (42, 43, 45, 44, 239, 238, 237, 236, 235, 234, 233, 232), (44, 45, 47, 46, 247, 246, 245, 244, 243, 242, 241, 240), (46, 47, 49, 48, 255, 254, 253, 252, 251, 250, 249, 248), (48, 49, 51, 50, 263, 262, 261, 260, 259, 258, 257, 256), (50, 51, 53, 52, 271, 270, 269, 268, 267, 266, 265, 264), (52, 53, 55, 54, 279, 278, 277, 276, 275, 274, 273, 272), (54, 55, 57, 56, 287, 286, 285, 284, 283, 282, 281, 280), (56, 57, 59, 58, 295, 294, 293, 292, 291, 290, 289, 288), (58, 59, 61, 60, 303, 302, 301, 300, 299, 298, 297, 296), (3, 1, 63, 61, 59, 57, 55, 53, 51, 49, 47, 45, 43, 41, 39, 37, 35, 33, 31, 29, 27, 25, 23, 21, 19, 17, 15, 13, 11, 9, 7, 5), (62, 63, 1, 0, 319, 318, 317, 316, 315, 314, 313, 312), (60, 61, 63, 62, 311, 310, 309, 308, 307, 306, 305, 304), (0, 64, 65, 66, 67, 68, 69, 70, 71, 2, 72, 73, 74, 75, 76, 77, 78, 79, 4, 80, 81, 82, 83, 84, 85, 86, 87, 6, 88, 89, 90, 91, 92, 93, 94, 95, 8, 96, 97, 98, 99, 100, 101, 102, 103, 10, 104, 105, 106, 107, 108, 109, 110, 111, 12, 112, 113, 114, 115, 116, 117, 118, 119, 14, 120, 121, 122, 123, 124, 125, 126, 127, 16, 128, 129, 130, 131, 132, 133, 134, 135, 18, 136, 137, 138, 139, 140, 141, 142, 143, 20, 144, 145, 146, 147, 148, 149, 150, 151, 22, 152, 153, 154, 155, 156, 157, 158, 159, 24, 160, 161, 162, 163, 164, 165, 166, 167, 26, 168, 169, 170, 171, 172, 173, 174, 175, 28, 176, 177, 178, 179, 180, 181, 182, 183, 30, 184, 185, 186, 187, 188, 189, 190, 191, 32, 192, 193, 194, 195, 196, 197, 198, 199, 34, 200, 201, 202, 203, 204, 205, 206, 207, 36, 208, 209, 210, 211, 212, 213, 214, 215, 38, 216, 217, 218, 219, 220, 221, 222, 223, 40, 224, 225, 226, 227, 228, 229, 230, 231, 42, 232, 233, 234, 235, 236, 237, 238, 239, 44, 240, 241, 242, 243, 244, 245, 246, 247, 46, 248, 249, 250, 251, 252, 253, 254, 255, 48, 256, 257, 258, 259, 260, 261, 262, 263, 50, 264, 265, 266, 267, 268, 269, 270, 271, 52, 272, 273, 274, 275, 276, 277, 278, 279, 54, 280, 281, 282, 283, 284, 285, 286, 287, 56, 288, 289, 290, 291, 292, 293, 294, 295, 58, 296, 297, 298, 299, 300, 301, 302, 303, 60, 304, 305, 306, 307, 308, 309, 310, 311, 62, 312, 313, 314, 315, 316, 317, 318, 319)])
me_cylinder_001.polygons.foreach_set('use_smooth', [True] * 34)
_k = set([(0, 64), (0, 319), (1, 3), (1, 63), (2, 71), (2, 72), (3, 5), (4, 79), (4, 80), (5, 7), (6, 87), (6, 88), (7, 9), (8, 95), (8, 96), (9, 11), (10, 103), (10, 104), (11, 13), (12, 111), (12, 112), (13, 15), (14, 119), (14, 120), (15, 17), (16, 127), (16, 128), (17, 19), (18, 135), (18, 136), (19, 21), (20, 143), (20, 144), (21, 23), (22, 151), (22, 152), (23, 25), (24, 159), (24, 160), (25, 27), (26, 167), (26, 168), (27, 29), (28, 175), (28, 176), (29, 31), (30, 183), (30, 184), (31, 33), (32, 191), (32, 192), (33, 35), (34, 199), (34, 200), (35, 37), (36, 207), (36, 208), (37, 39), (38, 215), (38, 216), (39, 41), (40, 223), (40, 224), (41, 43), (42, 231), (42, 232), (43, 45), (44, 239), (44, 240), (45, 47), (46, 247), (46, 248), (47, 49), (48, 255), (48, 256), (49, 51), (50, 263), (50, 264), (51, 53), (52, 271), (52, 272), (53, 55), (54, 279), (54, 280), (55, 57), (56, 287), (56, 288), (57, 59), (58, 295), (58, 296), (59, 61), (60, 303), (60, 304), (61, 63), (62, 311), (62, 312), (64, 65), (65, 66), (66, 67), (67, 68), (68, 69), (69, 70), (70, 71), (72, 73), (73, 74), (74, 75), (75, 76), (76, 77), (77, 78), (78, 79), (80, 81), (81, 82), (82, 83), (83, 84), (84, 85), (85, 86), (86, 87), (88, 89), (89, 90), (90, 91), (91, 92), (92, 93), (93, 94), (94, 95), (96, 97), (97, 98), (98, 99), (99, 100), (100, 101), (101, 102), (102, 103), (104, 105), (105, 106), (106, 107), (107, 108), (108, 109), (109, 110), (110, 111), (112, 113), (113, 114), (114, 115), (115, 116), (116, 117), (117, 118), (118, 119), (120, 121), (121, 122), (122, 123), (123, 124), (124, 125), (125, 126), (126, 127), (128, 129), (129, 130), (130, 131), (131, 132), (132, 133), (133, 134), (134, 135), (136, 137), (137, 138), (138, 139), (139, 140), (140, 141), (141, 142), (142, 143), (144, 145), (145, 146), (146, 147), (147, 148), (148, 149), (149, 150), (150, 151), (152, 153), (153, 154), (154, 155), (155, 156), (156, 157), (157, 158), (158, 159), (160, 161), (161, 162), (162, 163), (163, 164), (164, 165), (165, 166), (166, 167), (168, 169), (169, 170), (170, 171), (171, 172), (172, 173), (173, 174), (174, 175), (176, 177), (177, 178), (178, 179), (179, 180), (180, 181), (181, 182), (182, 183), (184, 185), (185, 186), (186, 187), (187, 188), (188, 189), (189, 190), (190, 191), (192, 193), (193, 194), (194, 195), (195, 196), (196, 197), (197, 198), (198, 199), (200, 201), (201, 202), (202, 203), (203, 204), (204, 205), (205, 206), (206, 207), (208, 209), (209, 210), (210, 211), (211, 212), (212, 213), (213, 214), (214, 215), (216, 217), (217, 218), (218, 219), (219, 220), (220, 221), (221, 222), (222, 223), (224, 225), (225, 226), (226, 227), (227, 228), (228, 229), (229, 230), (230, 231), (232, 233), (233, 234), (234, 235), (235, 236), (236, 237), (237, 238), (238, 239), (240, 241), (241, 242), (242, 243), (243, 244), (244, 245), (245, 246), (246, 247), (248, 249), (249, 250), (250, 251), (251, 252), (252, 253), (253, 254), (254, 255), (256, 257), (257, 258), (258, 259), (259, 260), (260, 261), (261, 262), (262, 263), (264, 265), (265, 266), (266, 267), (267, 268), (268, 269), (269, 270), (270, 271), (272, 273), (273, 274), (274, 275), (275, 276), (276, 277), (277, 278), (278, 279), (280, 281), (281, 282), (282, 283), (283, 284), (284, 285), (285, 286), (286, 287), (288, 289), (289, 290), (290, 291), (291, 292), (292, 293), (293, 294), (294, 295), (296, 297), (297, 298), (298, 299), (299, 300), (300, 301), (301, 302), (302, 303), (304, 305), (305, 306), (306, 307), (307, 308), (308, 309), (309, 310), (310, 311), (312, 313), (313, 314), (314, 315), (315, 316), (316, 317), (317, 318), (318, 319)])
me_cylinder_001.attributes.new('sharp_edge', 'BOOLEAN', 'EDGE').data.foreach_set('value', [ (min(e.vertices), max(e.vertices)) in _k for e in me_cylinder_001.edges])
me_cylinder_001.materials.append(mat_red_color)
me_cylinder_001.use_remesh_preserve_volume = False
me_cylinder_001.use_remesh_preserve_attributes = False
me_cylinder_001.use_mirror_vertex_groups = False
me_cylinder_001.update()

# ---- objects
ob_cylinder_003 = bpy.data.objects.new('Cylinder.003', me_cylinder)
ob_cylinder_002 = bpy.data.objects.new('Cylinder.002', me_cylinder_003)
ob_cylinder_001 = bpy.data.objects.new('Cylinder.001', me_cylinder_002)
ob_cylinder = bpy.data.objects.new('Cylinder', me_cylinder_001)

# ---- transforms, parenting, visibility, modifiers, constraints
ob_cylinder_003.location = (0.00127, 0.0, 0.0)
ob_cylinder_003.lineart.crease_threshold = 0.0
_m = ob_cylinder_003.modifiers.new('EdgeSplit', 'EDGE_SPLIT')
_m.use_edge_angle = False
ob_cylinder_002.location = (0.06604, 0.0, 0.0)
ob_cylinder_002.lineart.crease_threshold = 0.0
_m = ob_cylinder_002.modifiers.new('EdgeSplit', 'EDGE_SPLIT')
_m.use_edge_angle = False
ob_cylinder_001.location = (0.04064, 0.0, 0.0)
ob_cylinder_001.scale = (1.0, 1.0, 1.0)
ob_cylinder_001.lineart.crease_threshold = 0.0
_m = ob_cylinder_001.modifiers.new('EdgeSplit', 'EDGE_SPLIT')
_m.use_edge_angle = False
ob_cylinder.location = (0.004128, 0.0, 0.0)
ob_cylinder.lineart.crease_threshold = 0.0
_m = ob_cylinder.modifiers.new('EdgeSplit', 'EDGE_SPLIT')
_m.use_edge_angle = False

# ---- collection membership
col_collection_1.objects.link(ob_cylinder_003)
col_collection_1.objects.link(ob_cylinder_002)
col_collection_1.objects.link(ob_cylinder_001)
col_collection_1.objects.link(ob_cylinder)

# ---- scene / render settings (as saved in the file)
scene.frame_start = 1; scene.frame_end = 250; scene.frame_set(174)
scene.render.engine = 'BLENDER_EEVEE_NEXT'
scene.render.image_settings.color_mode = 'RGB'
scene.render.image_settings.compression = 90
scene.render.resolution_percentage = 50
scene.render.dither_intensity = 0.0
scene.render.bake_margin = 2
scene.cycles.use_denoising = False
scene.cycles.samples = 10
scene.cycles.sampling_pattern = 'TABULATED_SOBOL'
scene.cycles.light_sampling_threshold = 0.0
scene.cycles.use_adaptive_sampling = False
scene.cycles.use_light_tree = False
scene.cycles.blur_glossy = 0.0
scene.cycles.volume_bounces = 1
scene.cycles.pixel_filter_type = 'GAUSSIAN'
scene.cycles.sample_clamp_indirect = 0.0
scene.view_settings.view_transform = 'Standard'
bpy.context.view_layer.update()

# ---- added for rendering (the .blend has no active camera and no usable light): camera, sun
cam_auto = bpy.data.cameras.new('AutoCamera')
cam_auto.lens = 50.0
cam_auto.sensor_width = 36.0
cam_auto.clip_end = 1000.0
ob_auto_camera = bpy.data.objects.new('AutoCamera', cam_auto)
scene.collection.objects.link(ob_auto_camera)
ob_auto_camera.location = (0.22505, -0.222054, 0.148036)
ob_auto_camera.rotation_euler = (1.09748, -7.21219e-08, 0.694738)
scene.camera = ob_auto_camera
light_auto_sun = bpy.data.lights.new('AutoSun', 'SUN')
light_auto_sun.energy = 3.0
light_auto_sun.angle = 0.0523599
ob_auto_sun = bpy.data.objects.new('AutoSun', light_auto_sun)
scene.collection.objects.link(ob_auto_sun)
ob_auto_sun.rotation_euler = (0.872665, 0.174533, 0.523599)
bpy.context.view_layer.update()
